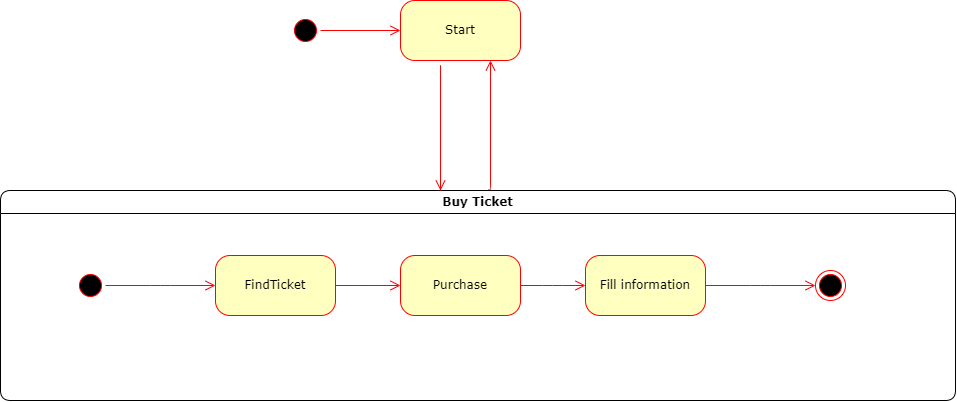

The diagram above was exported from draw.io. Its source (the exported page's mxGraphModel, read from the mxfile embedded in the PNG):
<mxGraphModel dx="1108" dy="688" grid="1" gridSize="10" guides="1" tooltips="1" connect="1" arrows="1" fold="1" page="1" pageScale="1" pageWidth="1100" pageHeight="850" background="none" math="0" shadow="0">
  <root>
    <mxCell id="0" />
    <mxCell id="1" parent="0" />
    <mxCell id="382b91b5511bd0f7-1" value="" style="ellipse;html=1;shape=startState;fillColor=#000000;strokeColor=#ff0000;rounded=1;shadow=0;comic=0;labelBackgroundColor=none;fontFamily=Verdana;fontSize=12;fontColor=#000000;align=center;direction=south;" parent="1" vertex="1">
      <mxGeometry x="410" y="305" width="30" height="30" as="geometry" />
    </mxCell>
    <mxCell id="382b91b5511bd0f7-6" value="Start" style="rounded=1;whiteSpace=wrap;html=1;arcSize=24;fillColor=#ffffc0;strokeColor=#ff0000;shadow=0;comic=0;labelBackgroundColor=none;fontFamily=Verdana;fontSize=12;fontColor=#000000;align=center;" parent="1" vertex="1">
      <mxGeometry x="520" y="290" width="120" height="60" as="geometry" />
    </mxCell>
    <mxCell id="3cde6dad864a17aa-5" style="edgeStyle=elbowEdgeStyle;html=1;labelBackgroundColor=none;endArrow=open;endSize=8;strokeColor=#ff0000;fontFamily=Verdana;fontSize=12;align=left;entryX=0.75;entryY=1;entryDx=0;entryDy=0;exitX=0.511;exitY=-0.002;exitDx=0;exitDy=0;exitPerimeter=0;" parent="1" source="2a3bc250acf0617d-7" target="382b91b5511bd0f7-6" edge="1">
      <mxGeometry relative="1" as="geometry">
        <mxPoint x="850.3913043478262" y="369.9999999999999" as="targetPoint" />
        <Array as="points">
          <mxPoint x="610" y="410" />
        </Array>
      </mxGeometry>
    </mxCell>
    <mxCell id="2a3bc250acf0617d-7" value="Buy Ticket" style="swimlane;whiteSpace=wrap;html=1;rounded=1;shadow=0;comic=0;labelBackgroundColor=none;strokeWidth=1;fontFamily=Verdana;fontSize=12;align=center;" parent="1" vertex="1">
      <mxGeometry x="120" y="480" width="955" height="210" as="geometry" />
    </mxCell>
    <mxCell id="3cde6dad864a17aa-10" style="edgeStyle=elbowEdgeStyle;html=1;labelBackgroundColor=none;endArrow=open;endSize=8;strokeColor=#ff0000;fontFamily=Verdana;fontSize=12;align=left;" parent="2a3bc250acf0617d-7" source="382b91b5511bd0f7-8" target="3cde6dad864a17aa-1" edge="1">
      <mxGeometry relative="1" as="geometry" />
    </mxCell>
    <mxCell id="382b91b5511bd0f7-8" value="FindTicket" style="rounded=1;whiteSpace=wrap;html=1;arcSize=24;fillColor=#ffffc0;strokeColor=#ff0000;shadow=0;comic=0;labelBackgroundColor=none;fontFamily=Verdana;fontSize=12;fontColor=#000000;align=center;" parent="2a3bc250acf0617d-7" vertex="1">
      <mxGeometry x="215" y="65" width="120" height="60" as="geometry" />
    </mxCell>
    <mxCell id="24f968d109e7d6b4-3" value="" style="ellipse;html=1;shape=endState;fillColor=#000000;strokeColor=#ff0000;rounded=1;shadow=0;comic=0;labelBackgroundColor=none;fontFamily=Verdana;fontSize=12;fontColor=#000000;align=center;" parent="2a3bc250acf0617d-7" vertex="1">
      <mxGeometry x="815" y="80" width="30" height="30" as="geometry" />
    </mxCell>
    <mxCell id="3cde6dad864a17aa-9" style="edgeStyle=elbowEdgeStyle;html=1;labelBackgroundColor=none;endArrow=open;endSize=8;strokeColor=#ff0000;fontFamily=Verdana;fontSize=12;align=left;" parent="2a3bc250acf0617d-7" source="2a3bc250acf0617d-3" target="382b91b5511bd0f7-8" edge="1">
      <mxGeometry relative="1" as="geometry" />
    </mxCell>
    <mxCell id="2a3bc250acf0617d-3" value="" style="ellipse;html=1;shape=startState;fillColor=#000000;strokeColor=#ff0000;rounded=1;shadow=0;comic=0;labelBackgroundColor=none;fontFamily=Verdana;fontSize=12;fontColor=#000000;align=center;direction=south;" parent="2a3bc250acf0617d-7" vertex="1">
      <mxGeometry x="75" y="80" width="30" height="30" as="geometry" />
    </mxCell>
    <mxCell id="3cde6dad864a17aa-11" style="edgeStyle=elbowEdgeStyle;html=1;labelBackgroundColor=none;endArrow=open;endSize=8;strokeColor=#ff0000;fontFamily=Verdana;fontSize=12;align=left;" parent="2a3bc250acf0617d-7" source="3cde6dad864a17aa-1" target="3cde6dad864a17aa-2" edge="1">
      <mxGeometry relative="1" as="geometry" />
    </mxCell>
    <mxCell id="3cde6dad864a17aa-1" value="Purchase" style="rounded=1;whiteSpace=wrap;html=1;arcSize=24;fillColor=#ffffc0;strokeColor=#ff0000;shadow=0;comic=0;labelBackgroundColor=none;fontFamily=Verdana;fontSize=12;fontColor=#000000;align=center;" parent="2a3bc250acf0617d-7" vertex="1">
      <mxGeometry x="400" y="65" width="120" height="60" as="geometry" />
    </mxCell>
    <mxCell id="3cde6dad864a17aa-12" style="edgeStyle=elbowEdgeStyle;html=1;labelBackgroundColor=none;endArrow=open;endSize=8;strokeColor=#ff0000;fontFamily=Verdana;fontSize=12;align=left;" parent="2a3bc250acf0617d-7" source="3cde6dad864a17aa-2" target="24f968d109e7d6b4-3" edge="1">
      <mxGeometry relative="1" as="geometry" />
    </mxCell>
    <mxCell id="3cde6dad864a17aa-2" value="Fill information" style="rounded=1;whiteSpace=wrap;html=1;arcSize=24;fillColor=#ffffc0;strokeColor=#ff0000;shadow=0;comic=0;labelBackgroundColor=none;fontFamily=Verdana;fontSize=12;fontColor=#000000;align=center;" parent="2a3bc250acf0617d-7" vertex="1">
      <mxGeometry x="585" y="65" width="120" height="60" as="geometry" />
    </mxCell>
    <mxCell id="2a3bc250acf0617d-9" style="edgeStyle=orthogonalEdgeStyle;html=1;labelBackgroundColor=none;endArrow=open;endSize=8;strokeColor=#ff0000;fontFamily=Verdana;fontSize=12;align=left;" parent="1" source="382b91b5511bd0f7-1" target="382b91b5511bd0f7-6" edge="1">
      <mxGeometry relative="1" as="geometry" />
    </mxCell>
    <mxCell id="U6mcYXgI0KfSyPJda12w-2" style="edgeStyle=elbowEdgeStyle;html=1;labelBackgroundColor=none;endArrow=open;endSize=8;strokeColor=#ff0000;fontFamily=Verdana;fontSize=12;align=left;exitX=0.511;exitY=-0.002;exitDx=0;exitDy=0;exitPerimeter=0;" edge="1" parent="1">
      <mxGeometry relative="1" as="geometry">
        <mxPoint x="560.0049999999999" y="479.9999999999999" as="sourcePoint" />
        <mxPoint x="560" y="480" as="targetPoint" />
        <Array as="points">
          <mxPoint x="560" y="350" />
          <mxPoint x="562" y="411.49" />
        </Array>
      </mxGeometry>
    </mxCell>
  </root>
</mxGraphModel>